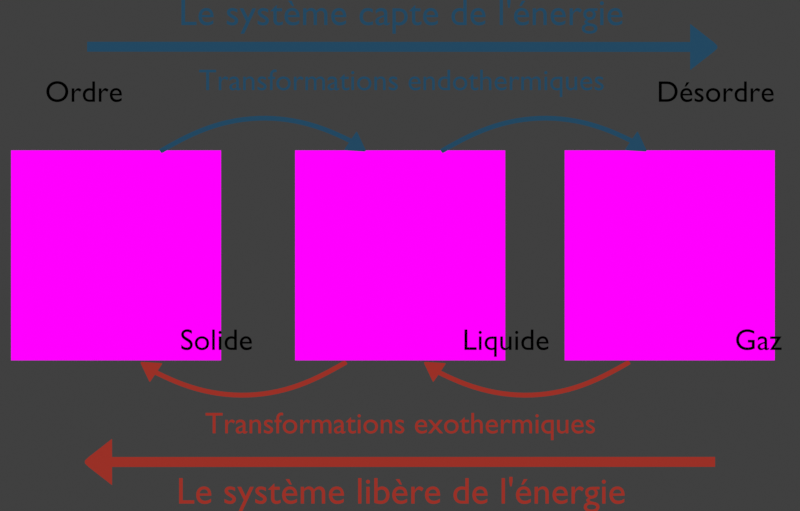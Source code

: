 # Source: changement_etat.blend  (saved by Blender 3.1.7; exported with 4.5.12 LTS)
import bpy
from mathutils import Matrix  # noqa: F401  (used for matrix-valued properties, if any)

bpy.ops.wm.read_factory_settings(use_empty=True)
scene = bpy.context.scene
scene.name = 'Scene'

# ---- collections
col_collection = bpy.data.collections.new('Collection'); scene.collection.children.link(col_collection)
col_l_gende = bpy.data.collections.new('Légende'); scene.collection.children.link(col_l_gende)
col_etats = bpy.data.collections.new('Etats'); scene.collection.children.link(col_etats)
col_endothermique = bpy.data.collections.new('Endothermique'); scene.collection.children.link(col_endothermique)
col_exothermique = bpy.data.collections.new('Exothermique'); scene.collection.children.link(col_exothermique)

# ---- images (referenced by path relative to the original .blend; pixels are not part of the script)
import os
ASSET_DIR = os.environ.get("B2B_ASSET_DIR", "")  # directory of the original .blend (textures are referenced by path, not embedded)
HERE = os.path.dirname(os.path.abspath(__file__))  # packed textures are extracted next to this script under _unpacked/

def load_image(name, relpath, width, height, colorspace="sRGB"):
    """Load a texture the original file referenced (path relative to the .blend, or extracted next to this script)."""
    p = next((c for c in (os.path.join(HERE, relpath), os.path.join(ASSET_DIR, relpath)) if relpath and os.path.exists(c)), "")
    if p:
        img = bpy.data.images.load(p, check_existing=True)
        img.name = name
    else:  # same state as the original file: an image datablock whose file is absent (Cycles renders it pink)
        img = bpy.data.images.new(name, width, height)
        img.source = "FILE"
        img.filepath = "//" + (relpath or name)
    img.colorspace_settings.name = colorspace
    return img
img_eau_glace_ih_png = load_image('eau_glace_Ih.png', 'eau_glace_Ih.png', 1024, 1024, 'sRGB')
img_eau_gaz_png = load_image('eau_gaz.png', 'eau_gaz.png', 1024, 1024, 'sRGB')
img_eau_liquide_png = load_image('eau_liquide.png', 'eau_liquide.png', 1024, 1024, 'sRGB')

# ---- materials (node trees are filled in below, after node groups)
mat_l_gende = bpy.data.materials.new('Légende')
mat_l_gende.alpha_threshold = 0.0
mat_l_gende.use_backface_culling = True
mat_l_gende.line_color = (0.0, 0.0, 0.0, 1.0)
mat_solide = bpy.data.materials.new('Solide')
mat_solide.surface_render_method = 'BLENDED'
mat_solide.blend_method = 'BLEND'
mat_gaz = bpy.data.materials.new('Gaz')
mat_gaz.surface_render_method = 'BLENDED'
mat_gaz.blend_method = 'BLEND'
mat_liquide = bpy.data.materials.new('Liquide')
mat_liquide.surface_render_method = 'BLENDED'
mat_liquide.blend_method = 'BLEND'
mat_endothermique = bpy.data.materials.new('endothermique')
mat_endothermique.alpha_threshold = 0.0
mat_endothermique.use_backface_culling = True
mat_endothermique.line_color = (0.0, 0.0, 0.0, 1.0)
mat_exothermique = bpy.data.materials.new('Exothermique')
mat_exothermique.alpha_threshold = 0.0
mat_exothermique.line_color = (0.0, 0.0, 0.0, 1.0)

# ---- node groups
ng_transparent_texture = bpy.data.node_groups.new('Transparent texture', 'ShaderNodeTree')
_s = ng_transparent_texture.interface.new_socket(name='Texture', in_out='OUTPUT', socket_type='NodeSocketShader')
_s = ng_transparent_texture.interface.new_socket(name='Texture', in_out='INPUT', socket_type='NodeSocketColor')
_s.default_value = (1.0, 1.0, 1.0, 1.0)
_s = ng_transparent_texture.interface.new_socket(name='Alpha', in_out='INPUT', socket_type='NodeSocketFloat')
_s.subtype = 'FACTOR'
_s.default_value = 0.5
_s.min_value = 0.0
_s.max_value = 1.0
_N = ng_transparent_texture.nodes; _L = ng_transparent_texture.links
n0 = _N.new('ShaderNodeBsdfTransparent'); n0.name = 'Transparent BSDF'; n0.location = (-110, 78)
n1 = _N.new('ShaderNodeEmission'); n1.name = 'Emission'; n1.location = (-111, 11)
n2 = _N.new('NodeGroupInput'); n2.name = 'Group Input'; n2.location = (-311, -81)
n3 = _N.new('ShaderNodeMixShader'); n3.name = 'Mix Shader'; n3.location = (108, -17)
n4 = _N.new('NodeGroupOutput'); n4.name = 'Group Output'; n4.location = (322, -67)
_L.new(n2.outputs[1], n3.inputs[0])
_L.new(n2.outputs[0], n1.inputs[0])
_L.new(n3.outputs[0], n4.inputs[0])
_L.new(n0.outputs[0], n3.inputs[1])
_L.new(n1.outputs[0], n3.inputs[2])
n4.is_active_output = True

# ---- material node trees
mat_l_gende.use_nodes = True; mat_l_gende.node_tree.nodes.clear()
_N = mat_l_gende.node_tree.nodes; _L = mat_l_gende.node_tree.links
n0 = _N.new('ShaderNodeOutputMaterial'); n0.name = 'Material Output'; n0.location = (300, 300)
n0.target = 'CYCLES'
n1 = _N.new('ShaderNodeEmission'); n1.name = 'Emission'; n1.location = (10, 300)
n1.inputs[0].default_value = (0.0, 0.0, 0.0, 1.0)
n2 = _N.new('ShaderNodeOutputMaterial'); n2.name = 'Material Output.001'; n2.location = (0, 0)
n2.target = 'EEVEE'
n3 = _N.new('ShaderNodeMixShader'); n3.name = 'Mix Shader'; n3.location = (0, 0)
n3.label = 'Disable Shadow'
n3.hide = True
n4 = _N.new('ShaderNodeLightPath'); n4.name = 'Light Path'; n4.location = (0, 0)
n4.hide = True
n5 = _N.new('ShaderNodeBsdfTransparent'); n5.name = 'Transparent BSDF'; n5.location = (0, 0)
n5.hide = True
_L.new(n1.outputs[0], n0.inputs[0])
_L.new(n1.outputs[0], n3.inputs[1])
_L.new(n3.outputs[0], n2.inputs[0])
_L.new(n4.outputs[1], n3.inputs[0])
_L.new(n5.outputs[0], n3.inputs[2])
n0.is_active_output = True
mat_solide.use_nodes = True; mat_solide.node_tree.nodes.clear()
_N = mat_solide.node_tree.nodes; _L = mat_solide.node_tree.links
n0 = _N.new('ShaderNodeTexCoord'); n0.name = 'Texture Coordinate'; n0.location = (-574, 276)
n1 = _N.new('ShaderNodeMapping'); n1.name = 'Mapping'; n1.location = (-364, 293)
n1.width = 240
n2 = _N.new('ShaderNodeTexImage'); n2.name = 'Image Texture'; n2.location = (-27, 247)
n2.image = img_eau_glace_ih_png
n3 = _N.new('ShaderNodeGroup'); n3.name = 'Group'; n3.location = (344, 252)
n3.node_tree = ng_transparent_texture
n4 = _N.new('ShaderNodeOutputMaterial'); n4.name = 'Material Output'; n4.location = (582, 283)
_L.new(n1.outputs[0], n2.inputs[0])
_L.new(n0.outputs[0], n1.inputs[0])
_L.new(n2.outputs[1], n3.inputs[1])
_L.new(n2.outputs[0], n3.inputs[0])
_L.new(n3.outputs[0], n4.inputs[0])
n4.is_active_output = True
mat_gaz.use_nodes = True; mat_gaz.node_tree.nodes.clear()
_N = mat_gaz.node_tree.nodes; _L = mat_gaz.node_tree.links
n0 = _N.new('ShaderNodeTexCoord'); n0.name = 'Texture Coordinate'; n0.location = (-574, 276)
n1 = _N.new('ShaderNodeMapping'); n1.name = 'Mapping'; n1.location = (-364, 293)
n1.width = 240
n2 = _N.new('ShaderNodeTexImage'); n2.name = 'Image Texture'; n2.location = (-27, 247)
n2.image = img_eau_gaz_png
n3 = _N.new('ShaderNodeGroup'); n3.name = 'Group'; n3.location = (344, 252)
n3.node_tree = ng_transparent_texture
n4 = _N.new('ShaderNodeOutputMaterial'); n4.name = 'Material Output'; n4.location = (582, 283)
_L.new(n1.outputs[0], n2.inputs[0])
_L.new(n0.outputs[0], n1.inputs[0])
_L.new(n2.outputs[1], n3.inputs[1])
_L.new(n2.outputs[0], n3.inputs[0])
_L.new(n3.outputs[0], n4.inputs[0])
n4.is_active_output = True
mat_liquide.use_nodes = True; mat_liquide.node_tree.nodes.clear()
_N = mat_liquide.node_tree.nodes; _L = mat_liquide.node_tree.links
n0 = _N.new('ShaderNodeTexCoord'); n0.name = 'Texture Coordinate'; n0.location = (-574, 276)
n1 = _N.new('ShaderNodeMapping'); n1.name = 'Mapping'; n1.location = (-364, 293)
n1.width = 240
n2 = _N.new('ShaderNodeTexImage'); n2.name = 'Image Texture'; n2.location = (-27, 247)
n2.image = img_eau_liquide_png
n3 = _N.new('ShaderNodeGroup'); n3.name = 'Group'; n3.location = (344, 252)
n3.node_tree = ng_transparent_texture
n4 = _N.new('ShaderNodeOutputMaterial'); n4.name = 'Material Output'; n4.location = (582, 283)
_L.new(n1.outputs[0], n2.inputs[0])
_L.new(n0.outputs[0], n1.inputs[0])
_L.new(n2.outputs[1], n3.inputs[1])
_L.new(n2.outputs[0], n3.inputs[0])
_L.new(n3.outputs[0], n4.inputs[0])
n4.is_active_output = True
mat_endothermique.use_nodes = True; mat_endothermique.node_tree.nodes.clear()
_N = mat_endothermique.node_tree.nodes; _L = mat_endothermique.node_tree.links
n0 = _N.new('ShaderNodeOutputMaterial'); n0.name = 'Material Output'; n0.location = (300, 300)
n0.target = 'CYCLES'
n1 = _N.new('ShaderNodeEmission'); n1.name = 'Emission'; n1.location = (10, 300)
n1.inputs[0].default_value = (0.01634, 0.06382, 0.1193, 1.0)
n2 = _N.new('ShaderNodeOutputMaterial'); n2.name = 'Material Output.001'; n2.location = (0, 0)
n2.target = 'EEVEE'
n3 = _N.new('ShaderNodeMixShader'); n3.name = 'Mix Shader'; n3.location = (0, 0)
n3.label = 'Disable Shadow'
n3.hide = True
n4 = _N.new('ShaderNodeLightPath'); n4.name = 'Light Path'; n4.location = (0, 0)
n4.hide = True
n5 = _N.new('ShaderNodeBsdfTransparent'); n5.name = 'Transparent BSDF'; n5.location = (0, 0)
n5.hide = True
_L.new(n1.outputs[0], n0.inputs[0])
_L.new(n1.outputs[0], n3.inputs[1])
_L.new(n3.outputs[0], n2.inputs[0])
_L.new(n4.outputs[1], n3.inputs[0])
_L.new(n5.outputs[0], n3.inputs[2])
n0.is_active_output = True
mat_exothermique.use_nodes = True; mat_exothermique.node_tree.nodes.clear()
_N = mat_exothermique.node_tree.nodes; _L = mat_exothermique.node_tree.links
n0 = _N.new('ShaderNodeOutputMaterial'); n0.name = 'Material Output'; n0.location = (300, 300)
n0.target = 'CYCLES'
n1 = _N.new('ShaderNodeEmission'); n1.name = 'Emission'; n1.location = (10, 300)
n1.inputs[0].default_value = (0.3185, 0.02961, 0.01964, 1.0)
n2 = _N.new('ShaderNodeOutputMaterial'); n2.name = 'Material Output.001'; n2.location = (0, 0)
n2.target = 'EEVEE'
n3 = _N.new('ShaderNodeMixShader'); n3.name = 'Mix Shader'; n3.location = (0, 0)
n3.label = 'Disable Shadow'
n3.hide = True
n4 = _N.new('ShaderNodeLightPath'); n4.name = 'Light Path'; n4.location = (0, 0)
n4.hide = True
n5 = _N.new('ShaderNodeBsdfTransparent'); n5.name = 'Transparent BSDF'; n5.location = (0, 0)
n5.hide = True
_L.new(n1.outputs[0], n0.inputs[0])
_L.new(n1.outputs[0], n3.inputs[1])
_L.new(n3.outputs[0], n2.inputs[0])
_L.new(n4.outputs[1], n3.inputs[0])
_L.new(n5.outputs[0], n3.inputs[2])
n0.is_active_output = True

# ---- world
world_world = bpy.data.worlds.new('World'); scene.world = world_world
world_world.use_nodes = True; world_world.node_tree.nodes.clear()
_N = world_world.node_tree.nodes; _L = world_world.node_tree.links
n0 = _N.new('ShaderNodeOutputWorld'); n0.name = 'World Output'; n0.location = (300, 300)
n1 = _N.new('ShaderNodeBackground'); n1.name = 'Background'; n1.location = (10, 300)
n1.inputs[0].default_value = (0.05088, 0.05088, 0.05088, 1.0)
_L.new(n1.outputs[0], n0.inputs[0])
n0.is_active_output = True
world_world.color = (0.05088, 0.05088, 0.05088)
world_world.use_sun_shadow = False
world_world.sun_shadow_jitter_overblur = 0.0

# ---- cameras
cam_camera = bpy.data.cameras.new('Camera')
cam_camera.type = 'ORTHO'
cam_camera.clip_end = 100.0
cam_camera.ortho_scale = 7.614

# ---- meshes
me_cube_002 = bpy.data.meshes.new('Cube.002')
me_cube_002.from_pydata([(-1.114, -1.046, -1.031), (-1.114, -1.046, 1.031), (-1.114, 1.016, -1.031), (-1.114, 1.016, 1.031), (0.9482, -1.046, -1.031), (0.9482, -1.046, 1.031), (0.9482, 1.016, -1.031), (0.9482, 1.016, 1.031)], [], [(0, 1, 3, 2), (2, 3, 7, 6), (6, 7, 5, 4), (4, 5, 1, 0), (2, 6, 4, 0), (7, 3, 1, 5)])
_uv = me_cube_002.uv_layers.new(name='UVMap')
_uv.uv.foreach_set('vector', [0.375, 0.0, 0.625, 0.0, 0.625, 0.25, 0.375, 0.25, 0.375, 0.25, 0.625, 0.25, 0.625, 0.5, 0.375, 0.5, 0.375, 0.5, 0.625, 0.5, 0.625, 0.75, 0.375, 0.75, 0.375, 0.75, 0.625, 0.75, 0.625, 1.0, 0.375, 1.0, 0.125, 0.5, 0.375, 0.5, 0.375, 0.75, 0.125, 0.75, 0.625, 0.5, 0.875, 0.5, 0.875, 0.75, 0.625, 0.75])
me_cube_002.materials.append(mat_solide)
me_cube_002.use_remesh_fix_poles = True
me_cube_002.use_remesh_preserve_attributes = False
me_cube_002.update()
me_cube_003 = bpy.data.meshes.new('Cube.003')
me_cube_003.from_pydata([(-0.9496, -1.046, -1.031), (-0.9496, -1.046, 1.031), (-0.9496, 1.016, -1.031), (-0.9496, 1.016, 1.031), (1.113, -1.046, -1.031), (1.113, -1.046, 1.031), (1.113, 1.016, -1.031), (1.113, 1.016, 1.031)], [], [(0, 1, 3, 2), (2, 3, 7, 6), (6, 7, 5, 4), (4, 5, 1, 0), (2, 6, 4, 0), (7, 3, 1, 5)])
_uv = me_cube_003.uv_layers.new(name='UVMap')
_uv.uv.foreach_set('vector', [0.375, 0.0, 0.625, 0.0, 0.625, 0.25, 0.375, 0.25, 0.375, 0.25, 0.625, 0.25, 0.625, 0.5, 0.375, 0.5, 0.375, 0.5, 0.625, 0.5, 0.625, 0.75, 0.375, 0.75, 0.375, 0.75, 0.625, 0.75, 0.625, 1.0, 0.375, 1.0, 0.125, 0.5, 0.375, 0.5, 0.375, 0.75, 0.125, 0.75, 0.625, 0.5, 0.875, 0.5, 0.875, 0.75, 0.625, 0.75])
me_cube_003.materials.append(mat_gaz)
me_cube_003.use_remesh_fix_poles = True
me_cube_003.use_remesh_preserve_attributes = False
me_cube_003.update()
me_cube_004 = bpy.data.meshes.new('Cube.004')
me_cube_004.from_pydata([(-1.03, -1.046, -1.031), (-1.03, -1.046, 1.031), (-1.03, 1.016, -1.031), (-1.03, 1.016, 1.031), (1.033, -1.046, -1.031), (1.033, -1.046, 1.031), (1.033, 1.016, -1.031), (1.033, 1.016, 1.031)], [], [(0, 1, 3, 2), (2, 3, 7, 6), (6, 7, 5, 4), (4, 5, 1, 0), (2, 6, 4, 0), (7, 3, 1, 5)])
_uv = me_cube_004.uv_layers.new(name='UVMap')
_uv.uv.foreach_set('vector', [0.375, 0.0, 0.625, 0.0, 0.625, 0.25, 0.375, 0.25, 0.375, 0.25, 0.625, 0.25, 0.625, 0.5, 0.375, 0.5, 0.375, 0.5, 0.625, 0.5, 0.625, 0.75, 0.375, 0.75, 0.375, 0.75, 0.625, 0.75, 0.625, 1.0, 0.375, 1.0, 0.125, 0.5, 0.375, 0.5, 0.375, 0.75, 0.125, 0.75, 0.625, 0.5, 0.875, 0.5, 0.875, 0.75, 0.625, 0.75])
me_cube_004.materials.append(mat_liquide)
me_cube_004.use_remesh_fix_poles = True
me_cube_004.use_remesh_preserve_attributes = False
me_cube_004.update()
me_plane_014 = bpy.data.meshes.new('Plane.014')
me_plane_014.from_pydata([(-0.02377, -5.837, 0.0), (0.02377, -5.837, 0.0), (-0.02377, -0.09772, 0.0), (0.02377, -0.09772, 0.0), (0.02377, 0.1252, 0.0), (-0.02377, 0.1252, 0.0), (-0.02377, -0.09895, 0.0), (0.02377, -0.09913, 0.0), (-0.1098, -0.09749, 0.0), (0.1098, -0.09749, 0.0), (0.1098, -0.09565, 0.0), (-0.1098, -0.09565, 0.0), (0.006075, 0.1615, 0.0), (-0.006075, 0.1615, 0.0), (-0.0142, 0.1456, 0.0), (0.0142, 0.1457, 0.0), (-0.02377, -0.09238, 0.0), (0.02377, -0.09238, 0.0), (-0.1098, -0.09657, 0.0), (0.1098, -0.09657, 0.0), (2.012e-07, -5.837, 0.0), (-1.863e-09, -0.09772, 0.0), (0.0, 0.1252, 0.0), (-1.863e-09, -0.09904, 0.0), (-4.657e-10, 0.1615, 0.0), (-9.313e-10, 0.1457, 0.0), (-1.863e-09, -0.09238, 0.0)], [], [(23, 7, 3, 21), (26, 17, 4, 22), (20, 1, 7, 23), (17, 3, 9, 19), (16, 5, 11, 18), (25, 15, 12, 24), (22, 4, 15, 25), (2, 16, 18, 8), (4, 17, 19, 10), (21, 3, 17, 26), (2, 21, 26, 16), (5, 22, 25, 14), (14, 25, 24, 13), (0, 20, 23, 6), (16, 26, 22, 5), (6, 23, 21, 2)])
_uv = me_plane_014.uv_layers.new(name='UVMap')
_uv.uv.foreach_set('vector', [0.5, 0.4996, 1.0, 0.4996, 1.0, 0.5, 0.5, 0.5, 0.5, 0.5004, 1.0, 0.5004, 1.0, 0.5115, 0.5, 0.5115, 0.5, 0.1446, 1.0, 0.1446, 1.0, 0.4996, 0.5, 0.4996, 1.0, 0.5004, 1.0, 0.5, 1.0, 0.5, 1.0, 0.5058, 0.0, 0.5004, 0.0, 0.5115, 0.0, 0.5115, 0.0, 0.5058, 0.5199, 0.5122, 0.9901, 0.5122, 1.0, 0.5123, 0.5, 0.5122, 0.5, 0.5115, 1.0, 0.5115, 0.9901, 0.5122, 0.5199, 0.5122, 0.0, 0.5, 0.0, 0.5004, 0.0, 0.5058, 0.0, 0.5, 1.0, 0.5115, 1.0, 0.5004, 1.0, 0.5058, 1.0, 0.5115, 0.5, 0.5, 1.0, 0.5, 1.0, 0.5004, 0.5, 0.5004, 0.0, 0.5, 0.5, 0.5, 0.5, 0.5004, 0.0, 0.5004, 0.0, 0.5115, 0.5, 0.5115, 0.5199, 0.5122, 0.04961, 0.5123, 0.04961, 0.5123, 0.5199, 0.5122, 0.5, 0.5122, 0.0, 0.5122, 0.0, 0.1446, 0.5, 0.1446, 0.5, 0.4996, 0.0, 0.4996, 0.0, 0.5004, 0.5, 0.5004, 0.5, 0.5115, 0.0, 0.5115, 0.0, 0.4996, 0.5, 0.4996, 0.5, 0.5, 0.0, 0.5])
me_plane_014.materials.append(mat_endothermique)
me_plane_014.use_remesh_fix_poles = True
me_plane_014.use_remesh_preserve_attributes = False
me_plane_014.update()
me_plane_015 = bpy.data.meshes.new('Plane.015')
me_plane_015.from_pydata([(-0.0855, 0.03123, 0.0), (-0.08038, 0.02973, 0.0), (-0.09891, -0.01437, 0.0), (-0.06102, 0.1137, 0.0), (-0.05926, 0.1132, 0.0), (0.05524, -0.01015, 0.0), (0.06706, -0.02245, 0.0), (0.04183, -0.05575, 0.0), (-0.09379, -0.01588, 0.0), (-0.1212, -0.09747, 0.0), (0.05852, -0.05184, 0.0), (0.07626, -0.04744, 0.0), (0.07969, -0.03578, 0.0), (-0.1229, -0.09695, 0.0)], [], [(0, 2, 8, 1), (0, 1, 3), (1, 5, 4, 3), (5, 7, 10, 6), (1, 8, 7, 5), (7, 8, 13, 9), (6, 10, 11, 12), (8, 2, 13)])
_uv = me_plane_015.uv_layers.new(name='UVMap')
_uv.uv.foreach_set('vector', [0.0, 0.5, 1.0, 0.5, 1.0, 0.5004, 0.0, 0.5004, 0.0, 0.5, 0.0, 0.5004, 0.0, 0.5, 0.0, 0.5004, 0.0, 0.5115, 0.0, 0.5115, 0.0, 0.5058, 0.0, 0.5115, 1.0, 0.5115, 0.9901, 0.5122, 0.04961, 0.5123, 0.0, 0.5004, 1.0, 0.5004, 1.0, 0.5115, 0.0, 0.5115, 1.0, 0.5115, 1.0, 0.5004, 1.0, 0.5058, 1.0, 0.5115, 0.04961, 0.5123, 0.9901, 0.5122, 1.0, 0.5123, 0.0, 0.5122, 1.0, 0.5004, 1.0, 0.5, 1.0, 0.5058])
me_plane_015.materials.append(mat_endothermique)
me_plane_015.use_remesh_fix_poles = True
me_plane_015.use_remesh_preserve_attributes = False
me_plane_015.update()
me_plane_016 = bpy.data.meshes.new('Plane.016')
me_plane_016.from_pydata([(-0.7093, 0.04, 0.0), (-0.4257, 0.04, 0.0), (-0.1421, 0.04, 0.0), (0.1415, 0.04, 0.0), (0.4251, 0.04, 0.0), (0.7087, 0.04, 0.0), (0.7087, -0.04, 0.0), (0.4251, -0.04, 0.0), (0.1415, -0.04, 0.0), (-0.1421, -0.04, 0.0), (-0.4257, -0.04, 0.0), (-0.7093, -0.04, 0.0), (0.9923, -0.04, 0.0), (0.9923, 0.04, 0.0), (-0.9929, -0.04, 0.0), (-0.9929, 0.04, 0.0), (0.9979, 0.04, 0.0), (-0.9979, 0.04, 0.0), (0.9979, -0.04, 0.0), (-0.9979, -0.04, 0.0)], [], [(6, 12, 13, 5), (11, 10, 1, 0), (9, 8, 3, 2), (7, 6, 5, 4), (14, 11, 0, 15), (10, 9, 2, 1), (8, 7, 4, 3), (12, 18, 16, 13), (19, 14, 15, 17)])
_uv = me_plane_016.uv_layers.new(name='UVMap')
_uv.uv.foreach_set('vector', [0.8551, 0.0, 0.9972, 0.0, 0.9972, 1.0, 0.8551, 1.0, 0.1446, 0.0, 0.2867, 0.0, 0.2867, 1.0, 0.1446, 1.0, 0.4288, 0.0, 0.5709, 0.0, 0.5709, 1.0, 0.4288, 1.0, 0.713, 0.0, 0.8551, 0.0, 0.8551, 1.0, 0.713, 1.0, 0.002505, 0.0, 0.1446, 0.0, 0.1446, 1.0, 0.002505, 1.0, 0.2867, 0.0, 0.4288, 0.0, 0.4288, 1.0, 0.2867, 1.0, 0.5709, 0.0, 0.713, 0.0, 0.713, 1.0, 0.5709, 1.0, 0.9972, 0.0, 1.0, 0.0, 1.0, 1.0, 0.9972, 1.0, 0.0, 0.0, 0.002505, 0.0, 0.002505, 1.0, 0.0, 1.0])
me_plane_016.materials.append(mat_endothermique)
me_plane_016.use_remesh_fix_poles = True
me_plane_016.use_remesh_preserve_attributes = False
me_plane_016.update()
me_plane_017 = bpy.data.meshes.new('Plane.017')
me_plane_017.from_pydata([(-0.08755, 0.03058, 0.0), (-0.08243, 0.02908, 0.0), (-0.101, -0.01503, 0.0), (-0.06306, 0.113, 0.0), (-0.06131, 0.1125, 0.0), (0.05319, -0.0108, 0.0), (0.06502, -0.0231, 0.0), (0.03978, -0.05641, 0.0), (-0.09584, -0.01653, 0.0), (-0.1232, -0.09812, 0.0), (0.05648, -0.05249, 0.0), (0.07422, -0.04809, 0.0), (0.07765, -0.03643, 0.0), (-0.125, -0.0976, 0.0), (-1.605, -0.409, -0.5974), (-1.386, -0.2248, -0.5974), (-1.137, -0.08054, -0.5974), (-0.867, 0.01644, -0.5974), (-0.5839, 0.06403, -0.5974), (-0.297, 0.0624, -0.5974), (-0.3007, 0.01643, -0.5974), (-0.5803, 0.01804, -0.5974), (-0.8554, -0.02821, -0.5974), (-1.118, -0.1223, -0.5974), (-1.359, -0.2625, -0.5974), (-1.573, -0.4423, -0.5974), (-0.02379, -0.02629, -0.5974), (-0.01402, 0.01879, -0.5974), (-1.764, -0.6484, -0.5974), (-1.8, -0.6195, -0.5974), (-0.008569, 0.01753, -0.5974), (-1.803, -0.6232, -0.5974), (-0.01845, -0.02753, -0.5974), (-1.767, -0.6521, -0.5974)], [], [(0, 2, 8, 1), (0, 1, 3), (1, 5, 4, 3), (5, 7, 10, 6), (1, 8, 7, 5), (7, 8, 13, 9), (6, 10, 11, 12), (8, 2, 13), (20, 26, 27, 19), (25, 24, 15, 14), (23, 22, 17, 16), (21, 20, 19, 18), (28, 25, 14, 29), (24, 23, 16, 15), (22, 21, 18, 17), (26, 32, 30, 27), (33, 28, 29, 31)])
_uv = me_plane_017.uv_layers.new(name='UVMap')
_uv.uv.foreach_set('vector', [0.0, 0.5, 1.0, 0.5, 1.0, 0.5004, 0.0, 0.5004, 0.0, 0.5, 0.0, 0.5004, 0.0, 0.5, 0.0, 0.5004, 0.0, 0.5115, 0.0, 0.5115, 0.0, 0.5058, 0.0, 0.5115, 1.0, 0.5115, 0.9901, 0.5122, 0.04961, 0.5123, 0.0, 0.5004, 1.0, 0.5004, 1.0, 0.5115, 0.0, 0.5115, 1.0, 0.5115, 1.0, 0.5004, 1.0, 0.5058, 1.0, 0.5115, 0.04961, 0.5123, 0.9901, 0.5122, 1.0, 0.5123, 0.0, 0.5122, 1.0, 0.5004, 1.0, 0.5, 1.0, 0.5058, 0.8551, 0.0, 0.9972, 0.0, 0.9972, 1.0, 0.8551, 1.0, 0.1446, 0.0, 0.2867, 0.0, 0.2867, 1.0, 0.1446, 1.0, 0.4288, 0.0, 0.5709, 0.0, 0.5709, 1.0, 0.4288, 1.0, 0.713, 0.0, 0.8551, 0.0, 0.8551, 1.0, 0.713, 1.0, 0.002505, 0.0, 0.1446, 0.0, 0.1446, 1.0, 0.002505, 1.0, 0.2867, 0.0, 0.4288, 0.0, 0.4288, 1.0, 0.2867, 1.0, 0.5709, 0.0, 0.713, 0.0, 0.713, 1.0, 0.5709, 1.0, 0.9972, 0.0, 1.0, 0.0, 1.0, 1.0, 0.9972, 1.0, 0.0, 0.0, 0.002505, 0.0, 0.002505, 1.0, 0.0, 1.0])
me_plane_017.materials.append(mat_endothermique)
me_plane_017.use_remesh_fix_poles = True
me_plane_017.use_remesh_preserve_attributes = False
me_plane_017.update()
me_plane_013 = bpy.data.meshes.new('Plane.013')
me_plane_013.from_pydata([(-0.02377, -5.837, 0.0), (0.02377, -5.837, 0.0), (-0.02377, -0.09772, 0.0), (0.02377, -0.09772, 0.0), (0.02377, 0.1252, 0.0), (-0.02377, 0.1252, 0.0), (-0.02377, -0.09895, 0.0), (0.02377, -0.09913, 0.0), (-0.1098, -0.09749, 0.0), (0.1098, -0.09749, 0.0), (0.1098, -0.09565, 0.0), (-0.1098, -0.09565, 0.0), (0.006075, 0.1615, 0.0), (-0.006075, 0.1615, 0.0), (-0.0142, 0.1456, 0.0), (0.0142, 0.1457, 0.0), (-0.02377, -0.09238, 0.0), (0.02377, -0.09238, 0.0), (-0.1098, -0.09657, 0.0), (0.1098, -0.09657, 0.0), (2.012e-07, -5.837, 0.0), (-1.863e-09, -0.09772, 0.0), (0.0, 0.1252, 0.0), (-1.863e-09, -0.09904, 0.0), (-4.657e-10, 0.1615, 0.0), (-9.313e-10, 0.1457, 0.0), (-1.863e-09, -0.09238, 0.0)], [], [(23, 7, 3, 21), (26, 17, 4, 22), (20, 1, 7, 23), (17, 3, 9, 19), (16, 5, 11, 18), (25, 15, 12, 24), (22, 4, 15, 25), (2, 16, 18, 8), (4, 17, 19, 10), (21, 3, 17, 26), (2, 21, 26, 16), (5, 22, 25, 14), (14, 25, 24, 13), (0, 20, 23, 6), (16, 26, 22, 5), (6, 23, 21, 2)])
_uv = me_plane_013.uv_layers.new(name='UVMap')
_uv.uv.foreach_set('vector', [0.5, 0.4996, 1.0, 0.4996, 1.0, 0.5, 0.5, 0.5, 0.5, 0.5004, 1.0, 0.5004, 1.0, 0.5115, 0.5, 0.5115, 0.5, 0.1446, 1.0, 0.1446, 1.0, 0.4996, 0.5, 0.4996, 1.0, 0.5004, 1.0, 0.5, 1.0, 0.5, 1.0, 0.5058, 0.0, 0.5004, 0.0, 0.5115, 0.0, 0.5115, 0.0, 0.5058, 0.5199, 0.5122, 0.9901, 0.5122, 1.0, 0.5123, 0.5, 0.5122, 0.5, 0.5115, 1.0, 0.5115, 0.9901, 0.5122, 0.5199, 0.5122, 0.0, 0.5, 0.0, 0.5004, 0.0, 0.5058, 0.0, 0.5, 1.0, 0.5115, 1.0, 0.5004, 1.0, 0.5058, 1.0, 0.5115, 0.5, 0.5, 1.0, 0.5, 1.0, 0.5004, 0.5, 0.5004, 0.0, 0.5, 0.5, 0.5, 0.5, 0.5004, 0.0, 0.5004, 0.0, 0.5115, 0.5, 0.5115, 0.5199, 0.5122, 0.04961, 0.5123, 0.04961, 0.5123, 0.5199, 0.5122, 0.5, 0.5122, 0.0, 0.5122, 0.0, 0.1446, 0.5, 0.1446, 0.5, 0.4996, 0.0, 0.4996, 0.0, 0.5004, 0.5, 0.5004, 0.5, 0.5115, 0.0, 0.5115, 0.0, 0.4996, 0.5, 0.4996, 0.5, 0.5, 0.0, 0.5])
me_plane_013.materials.append(mat_exothermique)
me_plane_013.use_remesh_fix_poles = True
me_plane_013.use_remesh_preserve_attributes = False
me_plane_013.update()
me_plane_018 = bpy.data.meshes.new('Plane.018')
me_plane_018.from_pydata([(-0.08702, 0.03075, 0.0), (-0.0819, 0.02924, 0.0), (-0.1004, -0.01486, 0.0), (-0.06254, 0.1132, 0.0), (-0.06078, 0.1127, 0.0), (0.05372, -0.01063, 0.0), (0.06555, -0.02293, 0.0), (0.04031, -0.05624, 0.0), (-0.09531, -0.01636, 0.0), (-0.1227, -0.09795, 0.0), (0.057, -0.05233, 0.0), (0.07474, -0.04792, 0.0), (0.07817, -0.03626, 0.0), (-0.1245, -0.09743, 0.0), (-1.605, -0.409, -0.5974), (-1.386, -0.2248, -0.5974), (-1.137, -0.08054, -0.5974), (-0.867, 0.01644, -0.5974), (-0.5839, 0.06403, -0.5974), (-0.297, 0.0624, -0.5974), (-0.3007, 0.01643, -0.5974), (-0.5803, 0.01804, -0.5974), (-0.8554, -0.02821, -0.5974), (-1.118, -0.1223, -0.5974), (-1.359, -0.2625, -0.5974), (-1.573, -0.4423, -0.5974), (-0.02379, -0.02629, -0.5974), (-0.01402, 0.01879, -0.5974), (-1.764, -0.6484, -0.5974), (-1.8, -0.6195, -0.5974), (-0.008569, 0.01753, -0.5974), (-1.803, -0.6232, -0.5974), (-0.01845, -0.02753, -0.5974), (-1.767, -0.6521, -0.5974)], [], [(0, 2, 8, 1), (0, 1, 3), (1, 5, 4, 3), (5, 7, 10, 6), (1, 8, 7, 5), (7, 8, 13, 9), (6, 10, 11, 12), (8, 2, 13), (20, 26, 27, 19), (25, 24, 15, 14), (23, 22, 17, 16), (21, 20, 19, 18), (28, 25, 14, 29), (24, 23, 16, 15), (22, 21, 18, 17), (26, 32, 30, 27), (33, 28, 29, 31)])
_uv = me_plane_018.uv_layers.new(name='UVMap')
_uv.uv.foreach_set('vector', [0.0, 0.5, 1.0, 0.5, 1.0, 0.5004, 0.0, 0.5004, 0.0, 0.5, 0.0, 0.5004, 0.0, 0.5, 0.0, 0.5004, 0.0, 0.5115, 0.0, 0.5115, 0.0, 0.5058, 0.0, 0.5115, 1.0, 0.5115, 0.9901, 0.5122, 0.04961, 0.5123, 0.0, 0.5004, 1.0, 0.5004, 1.0, 0.5115, 0.0, 0.5115, 1.0, 0.5115, 1.0, 0.5004, 1.0, 0.5058, 1.0, 0.5115, 0.04961, 0.5123, 0.9901, 0.5122, 1.0, 0.5123, 0.0, 0.5122, 1.0, 0.5004, 1.0, 0.5, 1.0, 0.5058, 0.8551, 0.0, 0.9972, 0.0, 0.9972, 1.0, 0.8551, 1.0, 0.1446, 0.0, 0.2867, 0.0, 0.2867, 1.0, 0.1446, 1.0, 0.4288, 0.0, 0.5709, 0.0, 0.5709, 1.0, 0.4288, 1.0, 0.713, 0.0, 0.8551, 0.0, 0.8551, 1.0, 0.713, 1.0, 0.002505, 0.0, 0.1446, 0.0, 0.1446, 1.0, 0.002505, 1.0, 0.2867, 0.0, 0.4288, 0.0, 0.4288, 1.0, 0.2867, 1.0, 0.5709, 0.0, 0.713, 0.0, 0.713, 1.0, 0.5709, 1.0, 0.9972, 0.0, 1.0, 0.0, 1.0, 1.0, 0.9972, 1.0, 0.0, 0.0, 0.002505, 0.0, 0.002505, 1.0, 0.0, 1.0])
me_plane_018.materials.append(mat_exothermique)
me_plane_018.use_remesh_fix_poles = True
me_plane_018.use_remesh_preserve_attributes = False
me_plane_018.update()
me_plane_019 = bpy.data.meshes.new('Plane.019')
me_plane_019.from_pydata([(-0.08513, 0.03135, 0.0), (-0.08001, 0.02984, 0.0), (-0.09854, -0.01426, 0.0), (-0.06065, 0.1138, 0.0), (-0.05889, 0.1133, 0.0), (0.05561, -0.01003, 0.0), (0.06743, -0.02233, 0.0), (0.0422, -0.05564, 0.0), (-0.09342, -0.01576, 0.0), (-0.1208, -0.09735, 0.0), (0.05889, -0.05173, 0.0), (0.07663, -0.04732, 0.0), (0.08006, -0.03566, 0.0), (-0.1226, -0.09683, 0.0), (-1.605, -0.409, -0.5974), (-1.386, -0.2248, -0.5974), (-1.137, -0.08054, -0.5974), (-0.867, 0.01644, -0.5974), (-0.5839, 0.06403, -0.5974), (-0.297, 0.0624, -0.5974), (-0.3007, 0.01643, -0.5974), (-0.5803, 0.01804, -0.5974), (-0.8554, -0.02821, -0.5974), (-1.118, -0.1223, -0.5974), (-1.359, -0.2625, -0.5974), (-1.573, -0.4423, -0.5974), (-0.02379, -0.02629, -0.5974), (-0.01402, 0.01879, -0.5974), (-1.764, -0.6484, -0.5974), (-1.8, -0.6195, -0.5974), (-0.008569, 0.01753, -0.5974), (-1.803, -0.6232, -0.5974), (-0.01845, -0.02753, -0.5974), (-1.767, -0.6521, -0.5974)], [], [(0, 2, 8, 1), (0, 1, 3), (1, 5, 4, 3), (5, 7, 10, 6), (1, 8, 7, 5), (7, 8, 13, 9), (6, 10, 11, 12), (8, 2, 13), (20, 26, 27, 19), (25, 24, 15, 14), (23, 22, 17, 16), (21, 20, 19, 18), (28, 25, 14, 29), (24, 23, 16, 15), (22, 21, 18, 17), (26, 32, 30, 27), (33, 28, 29, 31)])
_uv = me_plane_019.uv_layers.new(name='UVMap')
_uv.uv.foreach_set('vector', [0.0, 0.5, 1.0, 0.5, 1.0, 0.5004, 0.0, 0.5004, 0.0, 0.5, 0.0, 0.5004, 0.0, 0.5, 0.0, 0.5004, 0.0, 0.5115, 0.0, 0.5115, 0.0, 0.5058, 0.0, 0.5115, 1.0, 0.5115, 0.9901, 0.5122, 0.04961, 0.5123, 0.0, 0.5004, 1.0, 0.5004, 1.0, 0.5115, 0.0, 0.5115, 1.0, 0.5115, 1.0, 0.5004, 1.0, 0.5058, 1.0, 0.5115, 0.04961, 0.5123, 0.9901, 0.5122, 1.0, 0.5123, 0.0, 0.5122, 1.0, 0.5004, 1.0, 0.5, 1.0, 0.5058, 0.8551, 0.0, 0.9972, 0.0, 0.9972, 1.0, 0.8551, 1.0, 0.1446, 0.0, 0.2867, 0.0, 0.2867, 1.0, 0.1446, 1.0, 0.4288, 0.0, 0.5709, 0.0, 0.5709, 1.0, 0.4288, 1.0, 0.713, 0.0, 0.8551, 0.0, 0.8551, 1.0, 0.713, 1.0, 0.002505, 0.0, 0.1446, 0.0, 0.1446, 1.0, 0.002505, 1.0, 0.2867, 0.0, 0.4288, 0.0, 0.4288, 1.0, 0.2867, 1.0, 0.5709, 0.0, 0.713, 0.0, 0.713, 1.0, 0.5709, 1.0, 0.9972, 0.0, 1.0, 0.0, 1.0, 1.0, 0.9972, 1.0, 0.0, 0.0, 0.002505, 0.0, 0.002505, 1.0, 0.0, 1.0])
me_plane_019.materials.append(mat_exothermique)
me_plane_019.use_remesh_fix_poles = True
me_plane_019.use_remesh_preserve_attributes = False
me_plane_019.update()

# ---- curves / text
txt_text_018 = bpy.data.curves.new('Text.018', 'FONT')
txt_text_018.dimensions = '2D'
txt_text_018.body = 'Solide'
txt_text_018.materials.append(mat_l_gende)
txt_text_018.align_x = 'CENTER'
txt_text_019 = bpy.data.curves.new('Text.019', 'FONT')
txt_text_019.dimensions = '2D'
txt_text_019.body = 'Liquide'
txt_text_019.materials.append(mat_l_gende)
txt_text_019.align_x = 'CENTER'
txt_text_020 = bpy.data.curves.new('Text.020', 'FONT')
txt_text_020.dimensions = '2D'
txt_text_020.body = 'Gaz'
txt_text_020.materials.append(mat_l_gende)
txt_text_020.align_x = 'CENTER'
txt_text_022 = bpy.data.curves.new('Text.022', 'FONT')
txt_text_022.dimensions = '2D'
txt_text_022.body = 'Désordre'
txt_text_022.materials.append(mat_l_gende)
txt_text_022.align_x = 'CENTER'
txt_text_023 = bpy.data.curves.new('Text.023', 'FONT')
txt_text_023.dimensions = '2D'
txt_text_023.body = 'Ordre'
txt_text_023.materials.append(mat_l_gende)
txt_text_023.align_x = 'CENTER'
cu_beziercurve = bpy.data.curves.new('BezierCurve', 'CURVE')
cu_beziercurve.dimensions = '3D'
_sp = cu_beziercurve.splines.new('BEZIER'); _sp.bezier_points.add(1)
_sp.bezier_points.foreach_set('co', [-2.276, 1.002, 0.0, -0.298, 1.002, 0.0])
_sp.bezier_points.foreach_set('handle_left', [-2.866, 0.6111, 0.0, -0.962, 1.432, 0.0])
_sp.bezier_points.foreach_set('handle_right', [-1.627, 1.433, 0.0, 0.5413, 0.4582, 0.0])
for _p, _l, _r in zip(_sp.bezier_points, ['ALIGNED', 'ALIGNED'], ['ALIGNED', 'ALIGNED']): _p.handle_left_type = _l; _p.handle_right_type = _r
_sp.order_u = 0
_sp.order_v = 0
cu_beziercurve.use_path = True
cu_beziercurve.fill_mode = 'FULL'
txt_text_002 = bpy.data.curves.new('Text.002', 'FONT')
txt_text_002.dimensions = '2D'
txt_text_002.body = "Le système capte de l'énergie"
txt_text_002.materials.append(mat_endothermique)
txt_text_002.align_x = 'CENTER'
txt_text_011 = bpy.data.curves.new('Text.011', 'FONT')
txt_text_011.dimensions = '2D'
txt_text_011.body = 'Transformations endothermiques'
txt_text_011.materials.append(mat_endothermique)
txt_text_011.align_x = 'CENTER'
txt_text_016 = bpy.data.curves.new('Text.016', 'FONT')
txt_text_016.dimensions = '2D'
txt_text_016.body = "Le système libère de l'énergie"
txt_text_016.materials.append(mat_exothermique)
txt_text_016.align_x = 'CENTER'
txt_text_017 = bpy.data.curves.new('Text.017', 'FONT')
txt_text_017.dimensions = '2D'
txt_text_017.body = 'Transformations exothermiques'
txt_text_017.materials.append(mat_exothermique)
txt_text_017.align_x = 'CENTER'

# ---- objects
ob_camera = bpy.data.objects.new('Camera', cam_camera)
ob_text_001 = bpy.data.objects.new('Text.001', txt_text_018)
ob_text_004 = bpy.data.objects.new('Text.004', txt_text_019)
ob_text_005 = bpy.data.objects.new('Text.005', txt_text_020)
ob_text_009 = bpy.data.objects.new('Text.009', txt_text_022)
ob_text_008 = bpy.data.objects.new('Text.008', txt_text_023)
ob_beziercurve = bpy.data.objects.new('BezierCurve', cu_beziercurve)
ob_solide = bpy.data.objects.new('Solide', me_cube_002)
ob_gaz = bpy.data.objects.new('Gaz', me_cube_003)
ob_liquide = bpy.data.objects.new('Liquide', me_cube_004)
ob_text_002 = bpy.data.objects.new('Text.002', txt_text_002)
ob_text_003 = bpy.data.objects.new('Text.003', txt_text_011)
ob_fleche_001 = bpy.data.objects.new('Fleche.001', me_plane_014)
ob_fleche_007 = bpy.data.objects.new('Fleche.007', me_plane_015)
ob_fleche_002 = bpy.data.objects.new('Fleche.002', me_plane_016)
ob_fleche_008 = bpy.data.objects.new('Fleche.008', me_plane_017)
ob_text_006 = bpy.data.objects.new('Text.006', txt_text_016)
ob_fleche_006 = bpy.data.objects.new('Fleche.006', me_plane_013)
ob_text_007 = bpy.data.objects.new('Text.007', txt_text_017)
ob_fleche_003 = bpy.data.objects.new('Fleche.003', me_plane_018)
ob_fleche_004 = bpy.data.objects.new('Fleche.004', me_plane_019)

# ---- transforms, parenting, visibility, modifiers, constraints
ob_camera.location = (0.0, 0.007265, 14.7)
ob_camera.lock_rotations_4d = False
ob_camera.empty_display_type = 'ARROWS'
ob_camera.color = (0.0, 0.0, 0.0, 0.0)
ob_camera.display_type = 'WIRE'
ob_camera.lineart.crease_threshold = 0.0
ob_text_001.location = (-1.747, -0.8914, 2.737)
ob_text_001.scale = (0.2848, 0.2848, 0.2848)
ob_text_001.visible_shadow = False
ob_text_001.display.show_shadows = False
ob_text_004.location = (1.008, -0.8914, 2.737)
ob_text_004.scale = (0.2848, 0.2848, 0.2848)
ob_text_004.visible_shadow = False
ob_text_004.display.show_shadows = False
ob_text_005.location = (3.41, -0.8914, 2.737)
ob_text_005.scale = (0.2848, 0.2848, 0.2848)
ob_text_005.visible_shadow = False
ob_text_005.display.show_shadows = False
ob_text_009.location = (3.004, 1.47, 2.737)
ob_text_009.scale = (0.2848, 0.2848, 0.2848)
ob_text_009.visible_shadow = False
ob_text_009.display.show_shadows = False
ob_text_008.location = (-3.008, 1.47, 2.737)
ob_text_008.scale = (0.2848, 0.2848, 0.2848)
ob_text_008.visible_shadow = False
ob_text_008.display.show_shadows = False
ob_beziercurve.location = (0.0, 0.0, 0.0)
ob_solide.location = (-2.622, 0.02311, -1.44)
ob_solide.scale = (0.9695, 0.9695, 0.9695)
ob_gaz.location = (2.488, 0.02311, -1.44)
ob_gaz.scale = (0.9695, 0.9695, 0.9695)
ob_liquide.location = (0.0, 0.02311, -1.44)
ob_liquide.scale = (0.9695, 0.9695, 0.9695)
ob_text_002.location = (0.01184, 2.2, 2.737)
ob_text_002.scale = (0.356, 0.356, 0.356)
ob_text_002.visible_shadow = False
ob_text_002.display.show_shadows = False
ob_text_003.location = (0.0166, 1.581, 2.737)
ob_text_003.scale = (0.2848, 0.2848, 0.2848)
ob_text_003.visible_shadow = False
ob_text_003.display.show_shadows = False
ob_fleche_001.location = (2.859, 1.992, 0.5974)
ob_fleche_001.rotation_euler = (0.0, -0.0, 4.712)
ob_fleche_001.scale = (2.0, 1.0, 1.0)
ob_fleche_001.visible_shadow = False
ob_fleche_007.location = (-0.3885, 1.065, 0.5974)
ob_fleche_007.rotation_euler = (0.0, -0.0, -0.308)
ob_fleche_007.visible_shadow = False
_m = ob_fleche_007.modifiers.new('Subdivision', 'SUBSURF')
_m.levels = 2
ob_fleche_002.location = (0.9905, 0.0, 0.0)
ob_fleche_002.scale = (1.0, 0.5766, 1.0)
ob_fleche_002.visible_shadow = False
_m = ob_fleche_002.modifiers.new('Curve', 'CURVE')
_m.object = ob_beziercurve
_m = ob_fleche_002.modifiers.new('Subdivision', 'SUBSURF')
_m.levels = 2
ob_fleche_008.location = (2.286, 1.065, 0.5974)
ob_fleche_008.rotation_euler = (0.0, -0.0, -0.308)
ob_fleche_008.visible_shadow = False
_m = ob_fleche_008.modifiers.new('Subdivision', 'SUBSURF')
_m.levels = 2
ob_text_006.location = (0.01025, -2.354, 2.737)
ob_text_006.scale = (0.356, 0.356, 0.356)
ob_text_006.visible_shadow = False
ob_text_006.display.show_shadows = False
ob_fleche_006.location = (-2.838, -1.958, 0.5974)
ob_fleche_006.rotation_euler = (0.0, -0.0, 1.571)
ob_fleche_006.scale = (2.0, 1.0, 1.0)
ob_fleche_006.visible_shadow = False
ob_text_007.location = (0.005492, -1.685, 2.737)
ob_text_007.scale = (0.2848, 0.2848, 0.2848)
ob_text_007.visible_shadow = False
ob_text_007.display.show_shadows = False
ob_fleche_003.location = (0.2907, -1.073, 0.5974)
ob_fleche_003.rotation_euler = (0.0, -0.0, 2.834)
ob_fleche_003.visible_shadow = False
_m = ob_fleche_003.modifiers.new('Subdivision', 'SUBSURF')
_m.levels = 2
ob_fleche_004.location = (-2.405, -1.073, 0.5974)
ob_fleche_004.rotation_euler = (0.0, -0.0, 2.834)
ob_fleche_004.visible_shadow = False
_m = ob_fleche_004.modifiers.new('Subdivision', 'SUBSURF')
_m.levels = 2

# ---- collection membership
col_collection.objects.link(ob_camera)
col_l_gende.objects.link(ob_text_001)
col_l_gende.objects.link(ob_text_004)
col_l_gende.objects.link(ob_text_005)
col_l_gende.objects.link(ob_text_009)
col_l_gende.objects.link(ob_text_008)
col_l_gende.objects.link(ob_beziercurve)
col_etats.objects.link(ob_solide)
col_etats.objects.link(ob_gaz)
col_etats.objects.link(ob_liquide)
col_endothermique.objects.link(ob_text_002)
col_endothermique.objects.link(ob_text_003)
col_endothermique.objects.link(ob_fleche_001)
col_endothermique.objects.link(ob_fleche_007)
col_endothermique.objects.link(ob_fleche_002)
col_endothermique.objects.link(ob_fleche_008)
col_exothermique.objects.link(ob_text_006)
col_exothermique.objects.link(ob_fleche_006)
col_exothermique.objects.link(ob_text_007)
col_exothermique.objects.link(ob_fleche_003)
col_exothermique.objects.link(ob_fleche_004)

# ---- scene / render settings (as saved in the file)
scene.camera = ob_camera
scene.frame_start = 1; scene.frame_end = 250; scene.frame_set(1)
scene.render.engine = 'BLENDER_EEVEE_NEXT'
scene.render.image_settings.compression = 100
scene.render.resolution_y = 1226
scene.render.resolution_percentage = 50
scene.render.film_transparent = True
scene.cycles.sampling_pattern = 'TABULATED_SOBOL'
scene.cycles.use_light_tree = False
scene.view_settings.view_transform = 'Standard'
bpy.context.view_layer.update()

# ---- added for rendering (the .blend has no usable light): sun
light_auto_sun = bpy.data.lights.new('AutoSun', 'SUN')
light_auto_sun.energy = 3.0
light_auto_sun.angle = 0.0523599
ob_auto_sun = bpy.data.objects.new('AutoSun', light_auto_sun)
scene.collection.objects.link(ob_auto_sun)
ob_auto_sun.rotation_euler = (0.872665, 0.174533, 0.523599)
bpy.context.view_layer.update()
